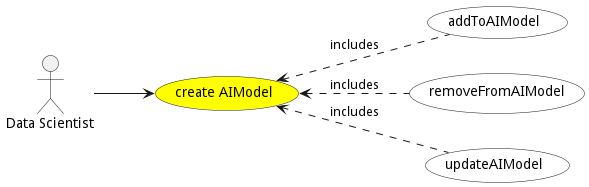

The diagram above was rendered by PlantUML. Its source (embedded in the PNG):
@startuml


left to right direction

usecase "create AIModel" as createAIModel #yellow

Actor "Data Scientist" as DataScientist

DataScientist --> createAIModel











usecase "addToAIModel" as addToAIModel #white

createAIModel <.. addToAIModel : includes

usecase "removeFromAIModel" as removeFromAIModel #white

createAIModel <.. removeFromAIModel : includes

usecase "updateAIModel" as updateAIModel #white

createAIModel <.. updateAIModel : includes

@enduml